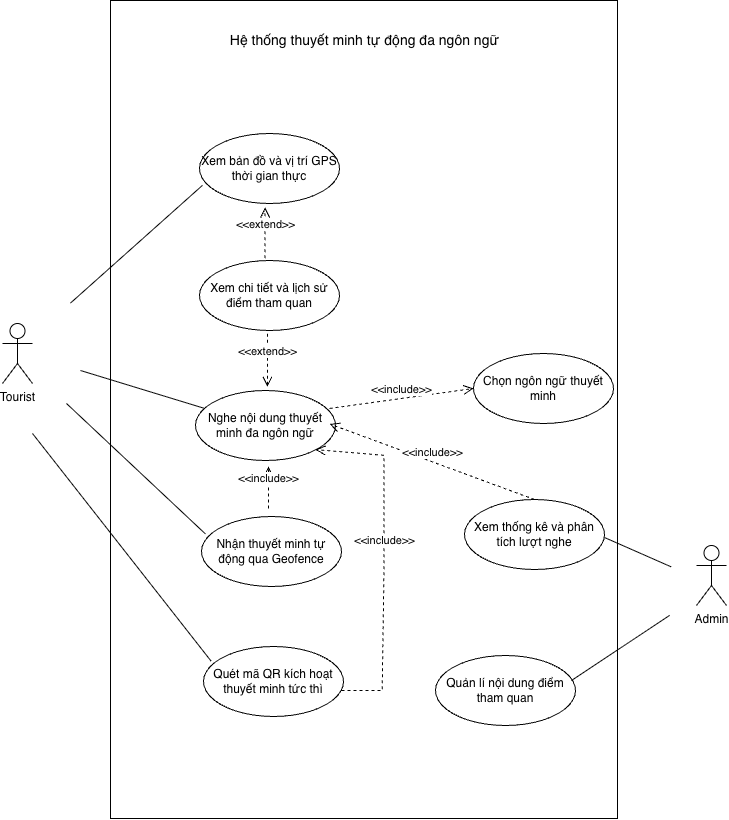

The diagram above was exported from draw.io. Its source (the exported page's mxGraphModel, read from the mxfile embedded in the PNG):
<mxGraphModel dx="1334" dy="871" grid="0" gridSize="10" guides="1" tooltips="1" connect="1" arrows="1" fold="1" page="1" pageScale="1" pageWidth="827" pageHeight="1169" background="light-dark(#FFFFFF,#000000)" math="0" shadow="0">
  <root>
    <mxCell id="0" />
    <mxCell id="1" parent="0" />
    <mxCell id="TWqGP6QbXliCi1aRq44J-2" parent="1" style="shape=umlActor;verticalLabelPosition=bottom;verticalAlign=top;html=1;" value="&lt;div&gt;Tourist&lt;/div&gt;" vertex="1">
      <mxGeometry height="60" width="30" x="56" y="380" as="geometry" />
    </mxCell>
    <mxCell id="TWqGP6QbXliCi1aRq44J-6" parent="1" style="shape=umlActor;verticalLabelPosition=bottom;verticalAlign=top;html=1;" value="Admin" vertex="1">
      <mxGeometry height="60" width="30" x="750" y="602" as="geometry" />
    </mxCell>
    <mxCell id="TWqGP6QbXliCi1aRq44J-12" parent="1" style="ellipse;whiteSpace=wrap;html=1;" value="Xem bản đồ và vị trí GPS thời gian thực" vertex="1">
      <mxGeometry height="70" width="140" x="253" y="190" as="geometry" />
    </mxCell>
    <mxCell id="TWqGP6QbXliCi1aRq44J-14" parent="1" style="ellipse;whiteSpace=wrap;html=1;" value="Nhận thuyết minh tự động qua Geofence" vertex="1">
      <mxGeometry height="70" width="140" x="255" y="573" as="geometry" />
    </mxCell>
    <mxCell id="TWqGP6QbXliCi1aRq44J-17" parent="1" style="ellipse;whiteSpace=wrap;html=1;" value="Nghe nội dung thuyết minh đa ngôn ngữ" vertex="1">
      <mxGeometry height="70" width="140" x="249" y="447" as="geometry" />
    </mxCell>
    <mxCell id="TWqGP6QbXliCi1aRq44J-19" parent="1" style="ellipse;whiteSpace=wrap;html=1;" value="Quét mã QR kích hoạt thuyết minh tức thì" vertex="1">
      <mxGeometry height="70" width="140" x="257" y="703" as="geometry" />
    </mxCell>
    <mxCell id="TWqGP6QbXliCi1aRq44J-21" parent="1" style="ellipse;whiteSpace=wrap;html=1;" value="Chọn ngôn ngữ thuyết minh" vertex="1">
      <mxGeometry height="70" width="140" x="527" y="410" as="geometry" />
    </mxCell>
    <mxCell id="TWqGP6QbXliCi1aRq44J-23" parent="1" style="ellipse;whiteSpace=wrap;html=1;" value="Xem chi tiết và lịch sử điểm tham quan" vertex="1">
      <mxGeometry height="70" width="140" x="253" y="317" as="geometry" />
    </mxCell>
    <mxCell id="TWqGP6QbXliCi1aRq44J-25" parent="1" style="ellipse;whiteSpace=wrap;html=1;" value="Xem thống kê và phân tích lượt nghe" vertex="1">
      <mxGeometry height="70" width="140" x="518" y="556" as="geometry" />
    </mxCell>
    <mxCell id="TWqGP6QbXliCi1aRq44J-26" parent="1" style="ellipse;whiteSpace=wrap;html=1;" value="Quản lí nội dung điểm tham quan" vertex="1">
      <mxGeometry height="70" width="140" x="489" y="712" as="geometry" />
    </mxCell>
    <mxCell id="TWqGP6QbXliCi1aRq44J-42" edge="1" parent="1" style="html=1;verticalAlign=bottom;endArrow=open;dashed=1;endSize=8;curved=0;rounded=0;" value="&amp;lt;&amp;lt;extend&amp;gt;&amp;gt;">
      <mxGeometry relative="1" as="geometry">
        <mxPoint x="318.62" y="314.77" as="sourcePoint" />
        <mxPoint x="318.62" y="264.08" as="targetPoint" />
      </mxGeometry>
    </mxCell>
    <mxCell id="TWqGP6QbXliCi1aRq44J-43" edge="1" parent="1" style="html=1;verticalAlign=bottom;endArrow=open;dashed=1;endSize=8;curved=0;rounded=0;" value="&amp;lt;&amp;lt;extend&amp;gt;&amp;gt;">
      <mxGeometry relative="1" as="geometry">
        <mxPoint x="321" y="390.23" as="sourcePoint" />
        <mxPoint x="321" y="443.31" as="targetPoint" />
      </mxGeometry>
    </mxCell>
    <mxCell id="TWqGP6QbXliCi1aRq44J-44" edge="1" parent="1" style="html=1;verticalAlign=bottom;endArrow=open;dashed=1;endSize=8;curved=0;rounded=0;" value="&amp;lt;&amp;lt;include&amp;gt;&amp;gt;">
      <mxGeometry relative="1" as="geometry">
        <mxPoint x="322" y="565" as="sourcePoint" />
        <mxPoint x="322" y="523" as="targetPoint" />
      </mxGeometry>
    </mxCell>
    <mxCell id="TWqGP6QbXliCi1aRq44J-78" parent="1" style="rounded=0;whiteSpace=wrap;html=1;fillColor=none;" value="" vertex="1">
      <mxGeometry height="818" width="507" x="164" y="57" as="geometry" />
    </mxCell>
    <mxCell id="TWqGP6QbXliCi1aRq44J-85" parent="1" style="text;html=1;whiteSpace=wrap;strokeColor=none;fillColor=none;align=center;verticalAlign=middle;rounded=0;fontSize=14;" value="Hệ thống thuyết minh tự động đa ngôn ngữ" vertex="1">
      <mxGeometry height="30" width="339" x="249" y="82" as="geometry" />
    </mxCell>
    <mxCell id="TWqGP6QbXliCi1aRq44J-88" edge="1" parent="1" style="html=1;verticalAlign=bottom;endArrow=open;dashed=1;endSize=8;curved=0;rounded=0;entryX=0.404;entryY=0.549;entryDx=0;entryDy=0;entryPerimeter=0;" target="TWqGP6QbXliCi1aRq44J-78" value="&amp;lt;&amp;lt;include&amp;gt;&amp;gt;">
      <mxGeometry relative="1" x="0.0528" as="geometry">
        <mxPoint as="offset" />
        <Array as="points">
          <mxPoint x="435.71" y="747" />
          <mxPoint x="437.62" y="618" />
          <mxPoint x="437.62" y="511.86" />
        </Array>
        <mxPoint x="395" y="747" as="sourcePoint" />
        <mxPoint x="387" y="499" as="targetPoint" />
      </mxGeometry>
    </mxCell>
    <mxCell id="TWqGP6QbXliCi1aRq44J-90" edge="1" parent="1" source="TWqGP6QbXliCi1aRq44J-17" style="html=1;verticalAlign=bottom;endArrow=open;dashed=1;endSize=8;curved=0;rounded=0;exitX=0.957;exitY=0.257;exitDx=0;exitDy=0;exitPerimeter=0;entryX=0;entryY=0.5;entryDx=0;entryDy=0;" target="TWqGP6QbXliCi1aRq44J-21" value="&amp;lt;&amp;lt;include&amp;gt;&amp;gt;">
      <mxGeometry relative="1" as="geometry">
        <mxPoint x="451" y="432" as="sourcePoint" />
        <mxPoint x="371" y="432" as="targetPoint" />
      </mxGeometry>
    </mxCell>
    <mxCell id="TWqGP6QbXliCi1aRq44J-94" edge="1" parent="1" style="endArrow=none;html=1;rounded=0;entryX=0.021;entryY=0.741;entryDx=0;entryDy=0;entryPerimeter=0;" target="TWqGP6QbXliCi1aRq44J-12" value="">
      <mxGeometry height="50" relative="1" width="50" as="geometry">
        <mxPoint x="124" y="359.57" as="sourcePoint" />
        <mxPoint x="204.86" y="440" as="targetPoint" />
      </mxGeometry>
    </mxCell>
    <mxCell id="TWqGP6QbXliCi1aRq44J-95" edge="1" parent="1" style="endArrow=none;html=1;rounded=0;entryX=0.06;entryY=0.253;entryDx=0;entryDy=0;entryPerimeter=0;" target="TWqGP6QbXliCi1aRq44J-17" value="">
      <mxGeometry height="50" relative="1" width="50" as="geometry">
        <mxPoint x="134" y="427" as="sourcePoint" />
        <mxPoint x="184" y="377" as="targetPoint" />
      </mxGeometry>
    </mxCell>
    <mxCell id="TWqGP6QbXliCi1aRq44J-96" edge="1" parent="1" style="endArrow=none;html=1;rounded=0;entryX=0.028;entryY=0.249;entryDx=0;entryDy=0;entryPerimeter=0;" target="TWqGP6QbXliCi1aRq44J-14" value="">
      <mxGeometry height="50" relative="1" width="50" as="geometry">
        <mxPoint x="120" y="460" as="sourcePoint" />
        <mxPoint x="170" y="410" as="targetPoint" />
      </mxGeometry>
    </mxCell>
    <mxCell id="TWqGP6QbXliCi1aRq44J-97" edge="1" parent="1" style="endArrow=none;html=1;rounded=0;entryX=0.054;entryY=0.208;entryDx=0;entryDy=0;entryPerimeter=0;" target="TWqGP6QbXliCi1aRq44J-19" value="">
      <mxGeometry height="50" relative="1" width="50" as="geometry">
        <mxPoint x="86" y="490" as="sourcePoint" />
        <mxPoint x="136" y="440" as="targetPoint" />
      </mxGeometry>
    </mxCell>
    <mxCell id="TWqGP6QbXliCi1aRq44J-98" edge="1" parent="1" style="endArrow=none;html=1;rounded=0;" value="">
      <mxGeometry height="50" relative="1" width="50" as="geometry">
        <mxPoint x="658" y="594" as="sourcePoint" />
        <mxPoint x="724.57" y="623.29" as="targetPoint" />
      </mxGeometry>
    </mxCell>
    <mxCell id="TWqGP6QbXliCi1aRq44J-100" edge="1" parent="1" style="endArrow=none;html=1;rounded=0;" value="">
      <mxGeometry height="50" relative="1" width="50" as="geometry">
        <mxPoint x="625" y="737" as="sourcePoint" />
        <mxPoint x="723.14" y="671.86" as="targetPoint" />
      </mxGeometry>
    </mxCell>
    <mxCell id="TWqGP6QbXliCi1aRq44J-101" edge="1" parent="1" style="html=1;verticalAlign=bottom;endArrow=open;dashed=1;endSize=8;curved=0;rounded=0;exitX=0.897;exitY=0.615;exitDx=0;exitDy=0;exitPerimeter=0;" value="&amp;lt;&amp;lt;include&amp;gt;&amp;gt;">
      <mxGeometry relative="1" as="geometry">
        <mxPoint x="587.999" y="555.9999999999997" as="sourcePoint" />
        <mxPoint x="383.14" y="480.43" as="targetPoint" />
      </mxGeometry>
    </mxCell>
  </root>
</mxGraphModel>